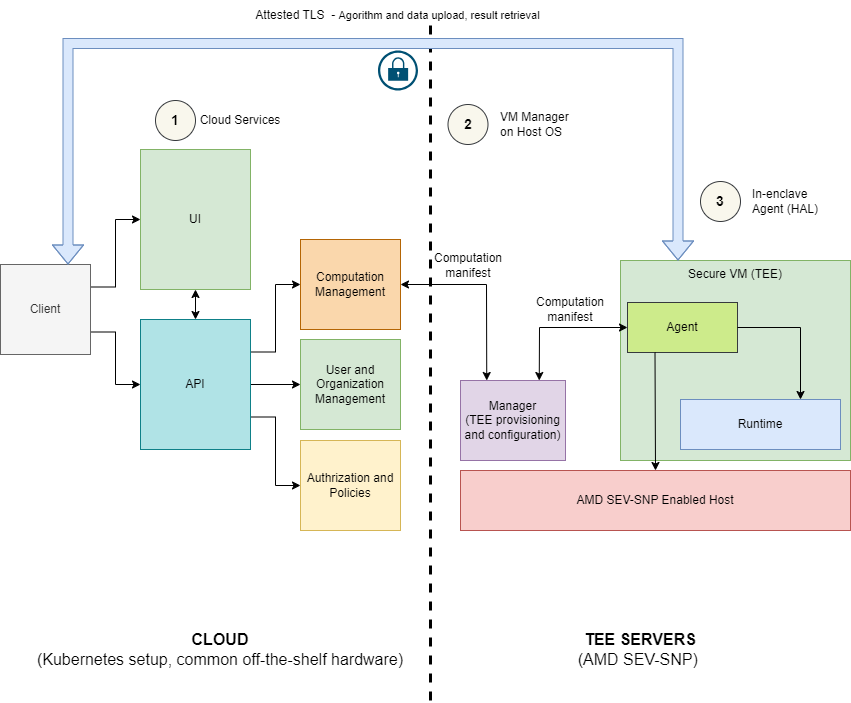

The diagram above was exported from draw.io. Its source (the exported page's mxGraphModel, read from the mxfile embedded in the PNG):
<mxGraphModel dx="1434" dy="786" grid="1" gridSize="10" guides="1" tooltips="1" connect="1" arrows="1" fold="1" page="1" pageScale="1" pageWidth="850" pageHeight="1100" math="0" shadow="0">
  <root>
    <mxCell id="0" />
    <mxCell id="1" parent="0" />
    <mxCell id="6g-SqmOYq3BOzNns8Tym-3" value="Secure VM (TEE)" style="whiteSpace=wrap;html=1;fillStyle=solid;verticalAlign=top;fillColor=#d5e8d4;strokeColor=#82b366;" vertex="1" parent="1">
      <mxGeometry x="620" y="390" width="230" height="200" as="geometry" />
    </mxCell>
    <mxCell id="uUZblUK67two6pHAyRJK-7" value="UI" style="rounded=0;whiteSpace=wrap;html=1;fillColor=#d5e8d4;strokeColor=#82b366;" parent="1" vertex="1">
      <mxGeometry x="140" y="279" width="110" height="140" as="geometry" />
    </mxCell>
    <mxCell id="uUZblUK67two6pHAyRJK-9" value="Manager&lt;br&gt;(TEE provisioning and configuration)" style="rounded=0;whiteSpace=wrap;html=1;fillColor=#e1d5e7;strokeColor=#9673a6;" parent="1" vertex="1">
      <mxGeometry x="460" y="510" width="105" height="80" as="geometry" />
    </mxCell>
    <mxCell id="uUZblUK67two6pHAyRJK-14" style="edgeStyle=orthogonalEdgeStyle;rounded=0;orthogonalLoop=1;jettySize=auto;html=1;exitX=0.5;exitY=0;exitDx=0;exitDy=0;entryX=0.5;entryY=1;entryDx=0;entryDy=0;startArrow=classic;startFill=1;endArrow=classic;endFill=1;" parent="1" source="uUZblUK67two6pHAyRJK-18" target="uUZblUK67two6pHAyRJK-7" edge="1">
      <mxGeometry relative="1" as="geometry" />
    </mxCell>
    <mxCell id="uUZblUK67two6pHAyRJK-15" style="edgeStyle=orthogonalEdgeStyle;rounded=0;orthogonalLoop=1;jettySize=auto;html=1;exitX=1;exitY=0.25;exitDx=0;exitDy=0;entryX=0;entryY=0.5;entryDx=0;entryDy=0;startArrow=none;startFill=0;endArrow=classic;endFill=1;" parent="1" source="uUZblUK67two6pHAyRJK-18" target="uUZblUK67two6pHAyRJK-20" edge="1">
      <mxGeometry relative="1" as="geometry" />
    </mxCell>
    <mxCell id="uUZblUK67two6pHAyRJK-16" style="edgeStyle=orthogonalEdgeStyle;rounded=0;orthogonalLoop=1;jettySize=auto;html=1;exitX=1;exitY=0.5;exitDx=0;exitDy=0;entryX=0;entryY=0.5;entryDx=0;entryDy=0;startArrow=none;startFill=0;endArrow=classic;endFill=1;" parent="1" source="uUZblUK67two6pHAyRJK-18" target="uUZblUK67two6pHAyRJK-21" edge="1">
      <mxGeometry relative="1" as="geometry" />
    </mxCell>
    <mxCell id="uUZblUK67two6pHAyRJK-17" style="edgeStyle=orthogonalEdgeStyle;rounded=0;orthogonalLoop=1;jettySize=auto;html=1;exitX=1;exitY=0.75;exitDx=0;exitDy=0;entryX=0;entryY=0.5;entryDx=0;entryDy=0;" parent="1" source="uUZblUK67two6pHAyRJK-18" target="uUZblUK67two6pHAyRJK-22" edge="1">
      <mxGeometry relative="1" as="geometry" />
    </mxCell>
    <mxCell id="uUZblUK67two6pHAyRJK-18" value="API" style="rounded=0;whiteSpace=wrap;html=1;fillColor=#b0e3e6;strokeColor=#0e8088;" parent="1" vertex="1">
      <mxGeometry x="140" y="449" width="110" height="130" as="geometry" />
    </mxCell>
    <mxCell id="uUZblUK67two6pHAyRJK-20" value="Computation Management" style="rounded=0;whiteSpace=wrap;html=1;fillColor=#fad7ac;strokeColor=#b46504;" parent="1" vertex="1">
      <mxGeometry x="300" y="369" width="100" height="90" as="geometry" />
    </mxCell>
    <mxCell id="uUZblUK67two6pHAyRJK-21" value="User and Organization Management" style="rounded=0;whiteSpace=wrap;html=1;fillColor=#d5e8d4;strokeColor=#82b366;" parent="1" vertex="1">
      <mxGeometry x="300" y="469" width="100" height="90" as="geometry" />
    </mxCell>
    <mxCell id="uUZblUK67two6pHAyRJK-22" value="Authrization and Policies" style="rounded=0;whiteSpace=wrap;html=1;fillColor=#fff2cc;strokeColor=#d6b656;" parent="1" vertex="1">
      <mxGeometry x="300" y="570" width="100" height="90" as="geometry" />
    </mxCell>
    <mxCell id="uUZblUK67two6pHAyRJK-25" style="edgeStyle=orthogonalEdgeStyle;rounded=0;orthogonalLoop=1;jettySize=auto;html=1;exitX=1;exitY=0.25;exitDx=0;exitDy=0;entryX=0;entryY=0.5;entryDx=0;entryDy=0;endArrow=classic;endFill=1;" parent="1" source="uUZblUK67two6pHAyRJK-27" target="uUZblUK67two6pHAyRJK-7" edge="1">
      <mxGeometry relative="1" as="geometry" />
    </mxCell>
    <mxCell id="uUZblUK67two6pHAyRJK-26" style="edgeStyle=orthogonalEdgeStyle;rounded=0;orthogonalLoop=1;jettySize=auto;html=1;exitX=1;exitY=0.75;exitDx=0;exitDy=0;entryX=0;entryY=0.5;entryDx=0;entryDy=0;endArrow=classic;endFill=1;" parent="1" source="uUZblUK67two6pHAyRJK-27" target="uUZblUK67two6pHAyRJK-18" edge="1">
      <mxGeometry relative="1" as="geometry" />
    </mxCell>
    <mxCell id="uUZblUK67two6pHAyRJK-27" value="Client" style="rounded=0;whiteSpace=wrap;html=1;fillColor=#f5f5f5;strokeColor=#666666;fontColor=#333333;" parent="1" vertex="1">
      <mxGeometry y="394" width="90" height="90" as="geometry" />
    </mxCell>
    <mxCell id="CPpIWbTr-vLw7o7Jm3EG-7" value="" style="endArrow=none;dashed=1;html=1;rounded=0;strokeWidth=3;" parent="1" edge="1">
      <mxGeometry width="50" height="50" relative="1" as="geometry">
        <mxPoint x="430" y="830" as="sourcePoint" />
        <mxPoint x="430" y="141" as="targetPoint" />
      </mxGeometry>
    </mxCell>
    <mxCell id="CPpIWbTr-vLw7o7Jm3EG-8" value="&lt;font style=&quot;font-size: 16px;&quot;&gt;&lt;b&gt;CLOUD&lt;/b&gt;&lt;br&gt;(Kubernetes setup, common off-the-shelf hardware)&lt;br&gt;&lt;/font&gt;" style="text;html=1;strokeColor=none;fillColor=none;align=center;verticalAlign=middle;whiteSpace=wrap;rounded=0;" parent="1" vertex="1">
      <mxGeometry x="30" y="739" width="380" height="80" as="geometry" />
    </mxCell>
    <mxCell id="CPpIWbTr-vLw7o7Jm3EG-9" value="&lt;font style=&quot;font-size: 16px;&quot;&gt;&lt;b&gt;TEE SERVERS&lt;br&gt;&lt;/b&gt;(AMD SEV-SNP)&amp;nbsp;&lt;br&gt;&lt;/font&gt;" style="text;html=1;strokeColor=none;fillColor=none;align=center;verticalAlign=middle;whiteSpace=wrap;rounded=0;" parent="1" vertex="1">
      <mxGeometry x="450" y="739" width="380" height="80" as="geometry" />
    </mxCell>
    <mxCell id="9w8wFagnuZzJN_viga4x-1" value="&lt;font style=&quot;font-size: 14px;&quot;&gt;&lt;b&gt;1&lt;/b&gt;&lt;/font&gt;" style="ellipse;whiteSpace=wrap;html=1;aspect=fixed;fillColor=#f9f7ed;strokeColor=#36393d;" parent="1" vertex="1">
      <mxGeometry x="155" y="230" width="40" height="40" as="geometry" />
    </mxCell>
    <mxCell id="9w8wFagnuZzJN_viga4x-6" value="&lt;font style=&quot;font-size: 14px;&quot;&gt;&lt;b&gt;2&lt;/b&gt;&lt;/font&gt;" style="ellipse;whiteSpace=wrap;html=1;aspect=fixed;fillColor=#f9f7ed;strokeColor=#36393d;" parent="1" vertex="1">
      <mxGeometry x="447.5" y="234" width="40" height="40" as="geometry" />
    </mxCell>
    <mxCell id="FKzoGizb-ZFlEpgIAQeG-1" value="Cloud Services" style="text;html=1;strokeColor=none;fillColor=none;align=center;verticalAlign=middle;whiteSpace=wrap;rounded=0;" parent="1" vertex="1">
      <mxGeometry x="195" y="235" width="90" height="30" as="geometry" />
    </mxCell>
    <mxCell id="FKzoGizb-ZFlEpgIAQeG-2" value="VM Manager on Host OS" style="text;html=1;strokeColor=none;fillColor=none;align=left;verticalAlign=middle;whiteSpace=wrap;rounded=0;" parent="1" vertex="1">
      <mxGeometry x="497.5" y="239" width="80" height="30" as="geometry" />
    </mxCell>
    <mxCell id="CPpIWbTr-vLw7o7Jm3EG-6" value="Runtime" style="rounded=0;whiteSpace=wrap;html=1;fillColor=#dae8fc;strokeColor=#6c8ebf;" parent="1" vertex="1">
      <mxGeometry x="680" y="529" width="160" height="50" as="geometry" />
    </mxCell>
    <mxCell id="9w8wFagnuZzJN_viga4x-7" value="&lt;span style=&quot;font-size: 14px;&quot;&gt;&lt;b&gt;3&lt;/b&gt;&lt;/span&gt;" style="ellipse;whiteSpace=wrap;html=1;aspect=fixed;fillColor=#f9f7ed;strokeColor=#36393d;" parent="1" vertex="1">
      <mxGeometry x="700" y="311" width="40" height="40" as="geometry" />
    </mxCell>
    <mxCell id="FKzoGizb-ZFlEpgIAQeG-3" value="In-enclave Agent (HAL)" style="text;html=1;strokeColor=none;fillColor=none;align=left;verticalAlign=middle;whiteSpace=wrap;rounded=0;" parent="1" vertex="1">
      <mxGeometry x="750" y="316" width="80" height="30" as="geometry" />
    </mxCell>
    <mxCell id="6g-SqmOYq3BOzNns8Tym-4" value="Agent" style="rounded=0;whiteSpace=wrap;html=1;fillColor=#cdeb8b;strokeColor=#36393d;" vertex="1" parent="1">
      <mxGeometry x="627" y="432" width="110" height="50" as="geometry" />
    </mxCell>
    <mxCell id="6g-SqmOYq3BOzNns8Tym-5" value="AMD SEV-SNP Enabled Host" style="whiteSpace=wrap;html=1;fillColor=#f8cecc;strokeColor=#b85450;" vertex="1" parent="1">
      <mxGeometry x="460" y="600" width="390" height="60" as="geometry" />
    </mxCell>
    <mxCell id="6g-SqmOYq3BOzNns8Tym-7" style="rounded=0;orthogonalLoop=1;jettySize=auto;html=1;endArrow=classic;endFill=1;entryX=0.5;entryY=0;entryDx=0;entryDy=0;strokeColor=default;exitX=0.25;exitY=1;exitDx=0;exitDy=0;" edge="1" parent="1" source="6g-SqmOYq3BOzNns8Tym-4" target="6g-SqmOYq3BOzNns8Tym-5">
      <mxGeometry relative="1" as="geometry">
        <mxPoint x="650" y="260" as="sourcePoint" />
        <mxPoint x="1290" y="570" as="targetPoint" />
      </mxGeometry>
    </mxCell>
    <mxCell id="6g-SqmOYq3BOzNns8Tym-8" value="" style="endArrow=classic;startArrow=classic;html=1;rounded=0;exitX=0.75;exitY=0;exitDx=0;exitDy=0;edgeStyle=orthogonalEdgeStyle;shape=flexArrow;fillColor=#dae8fc;entryX=0.25;entryY=0;entryDx=0;entryDy=0;strokeColor=#6c8ebf;" edge="1" parent="1" source="uUZblUK67two6pHAyRJK-27" target="6g-SqmOYq3BOzNns8Tym-3">
      <mxGeometry width="50" height="50" relative="1" as="geometry">
        <mxPoint x="65" y="387" as="sourcePoint" />
        <mxPoint x="660" y="248" as="targetPoint" />
        <Array as="points">
          <mxPoint x="67" y="173" />
          <mxPoint x="678" y="173" />
          <mxPoint x="678" y="390" />
        </Array>
      </mxGeometry>
    </mxCell>
    <mxCell id="6g-SqmOYq3BOzNns8Tym-11" value="Attested TLS&amp;nbsp; -&amp;nbsp;&lt;span style=&quot;font-size: 11px; text-wrap: nowrap; background-color: rgb(255, 255, 255);&quot;&gt;Agorithm and data upload, result retrieval&lt;/span&gt;" style="text;html=1;align=center;verticalAlign=middle;whiteSpace=wrap;rounded=0;" vertex="1" parent="1">
      <mxGeometry x="220" y="130" width="355" height="30" as="geometry" />
    </mxCell>
    <mxCell id="6g-SqmOYq3BOzNns8Tym-12" value="" style="sketch=0;points=[[0.5,0,0],[1,0.5,0],[0.5,1,0],[0,0.5,0],[0.145,0.145,0],[0.8555,0.145,0],[0.855,0.8555,0],[0.145,0.855,0]];verticalLabelPosition=bottom;html=1;verticalAlign=top;aspect=fixed;align=center;pointerEvents=1;shape=mxgraph.cisco19.lock;fillColor=#005073;strokeColor=none;" vertex="1" parent="1">
      <mxGeometry x="377.5" y="180" width="40" height="40" as="geometry" />
    </mxCell>
    <mxCell id="6g-SqmOYq3BOzNns8Tym-21" value="" style="endArrow=classic;startArrow=classic;html=1;rounded=0;exitX=0.75;exitY=0;exitDx=0;exitDy=0;entryX=0;entryY=0.5;entryDx=0;entryDy=0;" edge="1" parent="1" source="uUZblUK67two6pHAyRJK-9" target="6g-SqmOYq3BOzNns8Tym-4">
      <mxGeometry width="50" height="50" relative="1" as="geometry">
        <mxPoint x="310" y="480" as="sourcePoint" />
        <mxPoint x="360" y="430" as="targetPoint" />
        <Array as="points">
          <mxPoint x="539" y="457" />
        </Array>
      </mxGeometry>
    </mxCell>
    <mxCell id="6g-SqmOYq3BOzNns8Tym-22" value="Computation manifest" style="text;html=1;align=center;verticalAlign=middle;whiteSpace=wrap;rounded=0;" vertex="1" parent="1">
      <mxGeometry x="540" y="424" width="60" height="30" as="geometry" />
    </mxCell>
    <mxCell id="6g-SqmOYq3BOzNns8Tym-23" value="" style="endArrow=classic;startArrow=classic;html=1;rounded=0;entryX=0.25;entryY=0;entryDx=0;entryDy=0;exitX=1;exitY=0.5;exitDx=0;exitDy=0;" edge="1" parent="1" source="uUZblUK67two6pHAyRJK-20" target="uUZblUK67two6pHAyRJK-9">
      <mxGeometry width="50" height="50" relative="1" as="geometry">
        <mxPoint x="310" y="480" as="sourcePoint" />
        <mxPoint x="360" y="430" as="targetPoint" />
        <Array as="points">
          <mxPoint x="486" y="414" />
        </Array>
      </mxGeometry>
    </mxCell>
    <mxCell id="6g-SqmOYq3BOzNns8Tym-24" value="" style="endArrow=classic;html=1;rounded=0;exitX=1;exitY=0.5;exitDx=0;exitDy=0;entryX=0.75;entryY=0;entryDx=0;entryDy=0;" edge="1" parent="1" source="6g-SqmOYq3BOzNns8Tym-4" target="CPpIWbTr-vLw7o7Jm3EG-6">
      <mxGeometry width="50" height="50" relative="1" as="geometry">
        <mxPoint x="310" y="480" as="sourcePoint" />
        <mxPoint x="360" y="430" as="targetPoint" />
        <Array as="points">
          <mxPoint x="800" y="457" />
        </Array>
      </mxGeometry>
    </mxCell>
    <mxCell id="6g-SqmOYq3BOzNns8Tym-27" value="Computation manifest" style="text;html=1;align=center;verticalAlign=middle;whiteSpace=wrap;rounded=0;" vertex="1" parent="1">
      <mxGeometry x="437.5" y="380" width="60" height="30" as="geometry" />
    </mxCell>
  </root>
</mxGraphModel>